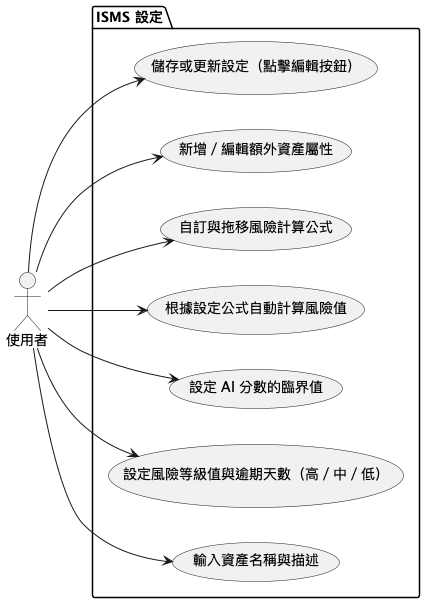

The diagram above was rendered by PlantUML. Its source (embedded in the PNG):
@startuml

left to right direction

actor 使用者

package "ISMS 設定" {
    usecase "輸入資產名稱與描述" as UC1
    usecase "設定風險等級值與逾期天數（高／中／低）" as UC2
    usecase "設定 AI 分數的臨界值" as UC3
    usecase "根據設定公式自動計算風險值" as UC4
    usecase "自訂與拖移風險計算公式" as UC5
    usecase "新增／編輯額外資產屬性" as UC6
    usecase "儲存或更新設定（點擊編輯按鈕）" as UC7
}

使用者 --> UC1
使用者 --> UC2
使用者 --> UC3
使用者 --> UC4
使用者 --> UC5
使用者 --> UC6
使用者 --> UC7
@enduml